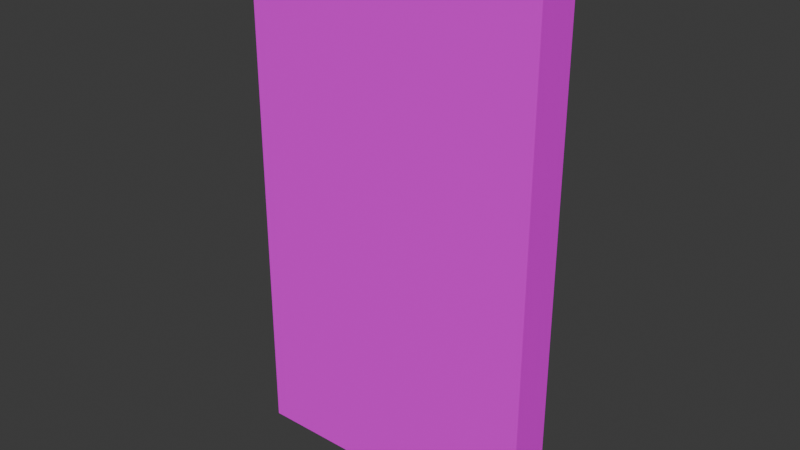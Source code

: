# Source: door-standard.blend  (saved by Blender 5.1.29; exported with 4.5.12 LTS)
import bpy
from mathutils import Matrix  # noqa: F401  (used for matrix-valued properties, if any)

bpy.ops.wm.read_factory_settings(use_empty=True)
scene = bpy.context.scene
scene.name = 'Scene'

# ---- collections
col_collection = bpy.data.collections.new('Collection'); scene.collection.children.link(col_collection)

# ---- images (referenced by path relative to the original .blend; pixels are not part of the script)
import os
ASSET_DIR = os.environ.get("B2B_ASSET_DIR", "")  # directory of the original .blend (textures are referenced by path, not embedded)
HERE = os.path.dirname(os.path.abspath(__file__))  # packed textures are extracted next to this script under _unpacked/

def load_image(name, relpath, width, height, colorspace="sRGB"):
    """Load a texture the original file referenced (path relative to the .blend, or extracted next to this script)."""
    p = next((c for c in (os.path.join(HERE, relpath), os.path.join(ASSET_DIR, relpath)) if relpath and os.path.exists(c)), "")
    if p:
        img = bpy.data.images.load(p, check_existing=True)
        img.name = name
    else:  # same state as the original file: an image datablock whose file is absent (Cycles renders it pink)
        img = bpy.data.images.new(name, width, height)
        img.source = "FILE"
        img.filepath = "//" + (relpath or name)
    img.colorspace_settings.name = colorspace
    return img
img_base_png = load_image('base.png', 'base.png', 1024, 1024, 'sRGB')

# ---- materials (node trees are filled in below, after node groups)
mat_prototype_wall = bpy.data.materials.new('Prototype-Wall')
mat_prototype_wall.alpha_threshold = 0.0
mat_prototype_wall.use_backface_culling_lightprobe_volume = False
mat_prototype_wall.roughness = 0.5
mat_prototype_wall.line_color = (0.0, 0.0, 0.0, 1.0)

# ---- material node trees
mat_prototype_wall.use_nodes = True; mat_prototype_wall.node_tree.nodes.clear()
_N = mat_prototype_wall.node_tree.nodes; _L = mat_prototype_wall.node_tree.links
n0 = _N.new('ShaderNodeOutputMaterial'); n0.name = 'Material Output'; n0.location = (599, 167)
n1 = _N.new('ShaderNodeBsdfPrincipled'); n1.name = 'Principled BSDF'; n1.location = (332, 169)
n2 = _N.new('ShaderNodeTexCoord'); n2.name = 'Texture Coordinate'; n2.location = (-339, 127)
n3 = _N.new('ShaderNodeMapping'); n3.name = 'Mapping'; n3.location = (-141, 171)
n3.inputs[3].default_value = (4.0, 4.0, 4.0)
n4 = _N.new('ShaderNodeTexImage'); n4.name = 'Image Texture'; n4.location = (49, 159)
n4.image = img_base_png
_L.new(n1.outputs[0], n0.inputs[0])
_L.new(n4.outputs[0], n1.inputs[0])
_L.new(n3.outputs[0], n4.inputs[0])
_L.new(n2.outputs[2], n3.inputs[0])
n0.is_active_output = True

# ---- world
world_world = bpy.data.worlds.new('World'); scene.world = world_world
world_world.use_nodes = True; world_world.node_tree.nodes.clear()
_N = world_world.node_tree.nodes; _L = world_world.node_tree.links
n0 = _N.new('ShaderNodeOutputWorld'); n0.name = 'World Output'; n0.location = (200, 100)
n1 = _N.new('ShaderNodeBackground'); n1.name = 'Background'; n1.location = (-200, 100)
n1.inputs[0].default_value = (0.05088, 0.05088, 0.05088, 1.0)
_L.new(n1.outputs[0], n0.inputs[0])
n0.is_active_output = True
world_world.color = (0.05088, 0.05088, 0.05088)
world_world.sun_shadow_jitter_overblur = 0.0

# ---- meshes
me_door_standard = bpy.data.meshes.new('Door-Standard')
me_door_standard.from_pydata([(1.375, 0.1, 0.0), (1.375, -0.1, 0.0), (0.0, -0.1, 2.438), (0.0, 0.1, 2.438), (0.0, -0.1, 0.0), (0.0, 0.1, 0.0), (1.375, -0.1, 2.438), (1.375, 0.1, 2.438)], [], [(2, 4, 5, 3), (7, 0, 1, 6), (6, 2, 3, 7), (1, 4, 2, 6), (1, 0, 5, 4), (7, 3, 5, 0)])
_uv = me_door_standard.uv_layers.new(name='UVMap')
_uv.uv.foreach_set('vector', [0.8803, 0.7265, 0.8803, 0.000182, 0.9399, 0.000182, 0.9399, 0.7265, 0.8203, 0.7265, 0.8203, 0.000182, 0.8799, 0.000182, 0.8799, 0.7265, 0.9998, 0.0001819, 0.9998, 0.4099, 0.9402, 0.4099, 0.9402, 0.0001819, 0.000182, 0.000182, 0.4099, 0.000182, 0.4099, 0.7265, 0.000182, 0.7265, 0.9402, 0.4102, 0.9998, 0.4102, 0.9998, 0.8199, 0.9402, 0.8199, 0.8199, 0.7265, 0.4102, 0.7265, 0.4102, 0.000182, 0.8199, 0.000182])
me_door_standard.materials.append(mat_prototype_wall)
me_door_standard.update()

# ---- objects
ob_door_standard_rigid = bpy.data.objects.new('Door-Standard-rigid', me_door_standard)

# ---- transforms, parenting, visibility, modifiers, constraints
ob_door_standard_rigid.location = (-0.6875, 0.25, 0.0)

# ---- collection membership
col_collection.objects.link(ob_door_standard_rigid)

# ---- scene / render settings (as saved in the file)
scene.frame_start = 1; scene.frame_end = 250; scene.frame_set(1)
scene.render.engine = 'BLENDER_EEVEE_NEXT'
scene.render.bake_bias = 0.0
scene.render.bake_samples = 0
scene.cycles.sampling_pattern = 'TABULATED_SOBOL'
scene.eevee.use_volume_custom_range = False
bpy.context.view_layer.update()

# ---- added for rendering (the .blend has no active camera and no usable light): camera, sun
cam_auto = bpy.data.cameras.new('AutoCamera')
cam_auto.lens = 50.0
cam_auto.sensor_width = 36.0
cam_auto.clip_end = 1000.0
ob_auto_camera = bpy.data.objects.new('AutoCamera', cam_auto)
scene.collection.objects.link(ob_auto_camera)
ob_auto_camera.location = (2.59592, -2.8651, 3.29548)
ob_auto_camera.rotation_euler = (1.09748, -7.21219e-08, 0.694738)
scene.camera = ob_auto_camera
light_auto_sun = bpy.data.lights.new('AutoSun', 'SUN')
light_auto_sun.energy = 3.0
light_auto_sun.angle = 0.0523599
ob_auto_sun = bpy.data.objects.new('AutoSun', light_auto_sun)
scene.collection.objects.link(ob_auto_sun)
ob_auto_sun.rotation_euler = (0.872665, 0.174533, 0.523599)
bpy.context.view_layer.update()
